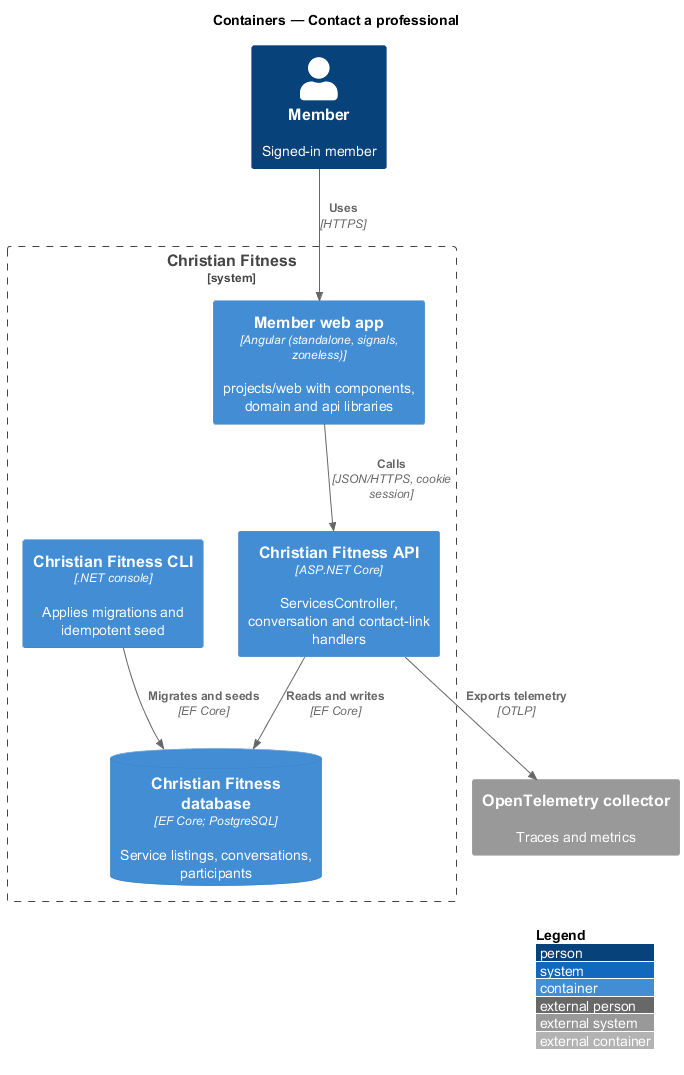

The diagram above was rendered by PlantUML. Its source (embedded in the PNG):
@startuml
!include <C4/C4_Container>
LAYOUT_WITH_LEGEND()
title Containers — Contact a professional

Person(member, "Member", "Signed-in member")
System_Boundary(cf, "Christian Fitness") {
  Container(web, "Member web app", "Angular (standalone, signals, zoneless)", "projects/web with components, domain and api libraries")
  Container(api, "Christian Fitness API", "ASP.NET Core", "ServicesController, conversation and contact-link handlers")
  ContainerDb(db, "Christian Fitness database", "EF Core; PostgreSQL", "Service listings, conversations, participants")
  Container(cli, "Christian Fitness CLI", ".NET console", "Applies migrations and idempotent seed")
}
System_Ext(otel, "OpenTelemetry collector", "Traces and metrics")
Rel(member, web, "Uses", "HTTPS")
Rel(web, api, "Calls", "JSON/HTTPS, cookie session")
Rel(api, db, "Reads and writes", "EF Core")
Rel(cli, db, "Migrates and seeds", "EF Core")
Rel(api, otel, "Exports telemetry", "OTLP")
@enduml